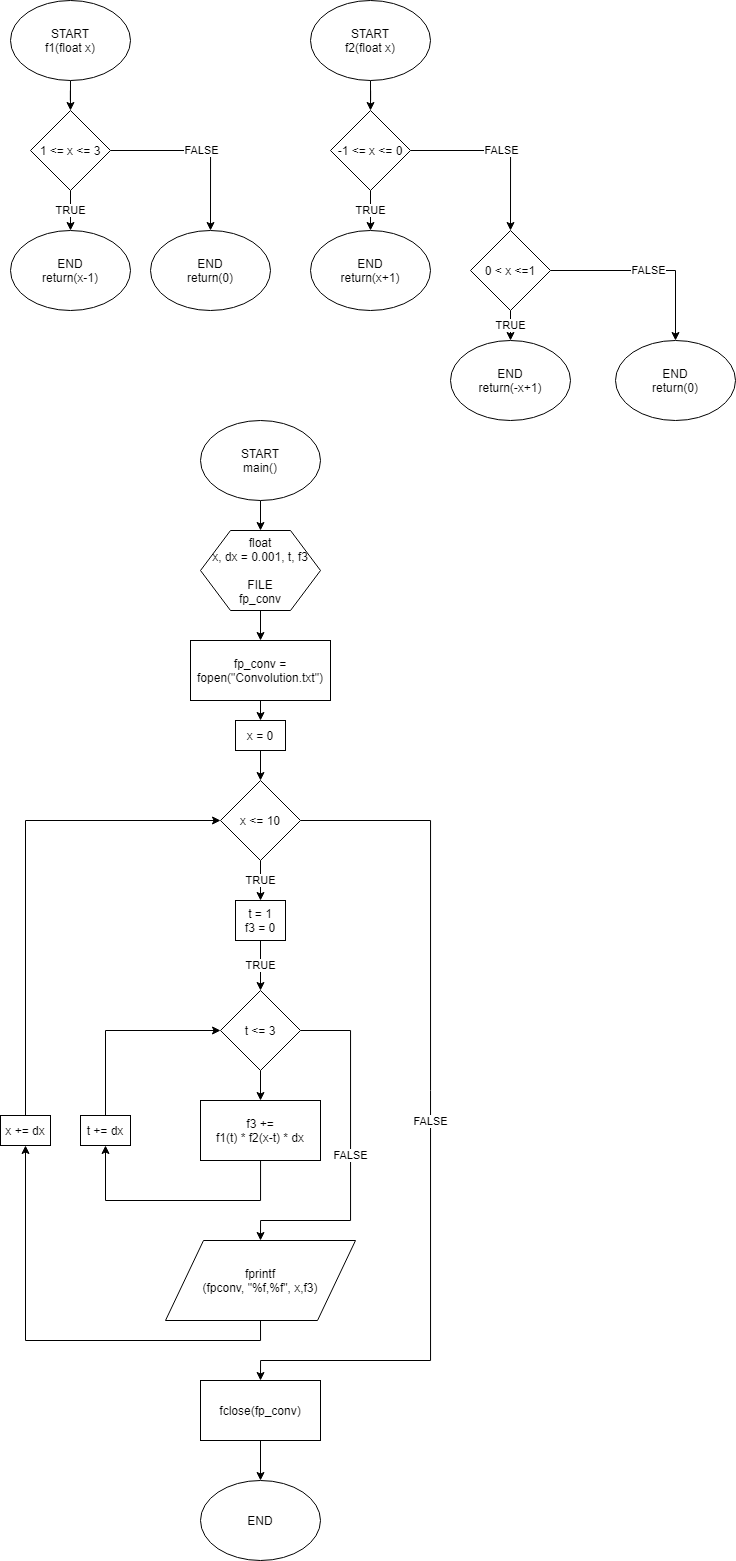

The diagram above was exported from draw.io. Its source (the exported page's mxGraphModel, read from the mxfile embedded in the PNG):
<mxGraphModel dx="807" dy="858" grid="1" gridSize="10" guides="1" tooltips="1" connect="1" arrows="1" fold="1" page="1" pageScale="1" pageWidth="850" pageHeight="1100" math="0" shadow="0">
  <root>
    <mxCell id="0" />
    <mxCell id="1" parent="0" />
    <mxCell id="q5ED2cQgJy6Qd16ZbG0z-5" value="" style="edgeStyle=orthogonalEdgeStyle;rounded=0;orthogonalLoop=1;jettySize=auto;html=1;" edge="1" parent="1" source="q5ED2cQgJy6Qd16ZbG0z-1">
      <mxGeometry relative="1" as="geometry">
        <mxPoint x="120" y="130" as="targetPoint" />
      </mxGeometry>
    </mxCell>
    <mxCell id="q5ED2cQgJy6Qd16ZbG0z-1" value="START&lt;br&gt;f1(float x)" style="ellipse;whiteSpace=wrap;html=1;" vertex="1" parent="1">
      <mxGeometry x="60" y="20" width="120" height="80" as="geometry" />
    </mxCell>
    <mxCell id="q5ED2cQgJy6Qd16ZbG0z-9" value="TRUE" style="edgeStyle=orthogonalEdgeStyle;rounded=0;orthogonalLoop=1;jettySize=auto;html=1;" edge="1" parent="1" source="q5ED2cQgJy6Qd16ZbG0z-6" target="q5ED2cQgJy6Qd16ZbG0z-8">
      <mxGeometry relative="1" as="geometry" />
    </mxCell>
    <mxCell id="q5ED2cQgJy6Qd16ZbG0z-11" value="FALSE" style="edgeStyle=orthogonalEdgeStyle;rounded=0;orthogonalLoop=1;jettySize=auto;html=1;exitX=1;exitY=0.5;exitDx=0;exitDy=0;entryX=0.5;entryY=0;entryDx=0;entryDy=0;" edge="1" parent="1" source="q5ED2cQgJy6Qd16ZbG0z-6" target="q5ED2cQgJy6Qd16ZbG0z-10">
      <mxGeometry relative="1" as="geometry" />
    </mxCell>
    <mxCell id="q5ED2cQgJy6Qd16ZbG0z-6" value="1 &amp;lt;= x &amp;lt;= 3" style="rhombus;whiteSpace=wrap;html=1;" vertex="1" parent="1">
      <mxGeometry x="80" y="130" width="80" height="80" as="geometry" />
    </mxCell>
    <mxCell id="q5ED2cQgJy6Qd16ZbG0z-8" value="END&lt;br&gt;return(x-1)" style="ellipse;whiteSpace=wrap;html=1;" vertex="1" parent="1">
      <mxGeometry x="60" y="250" width="120" height="80" as="geometry" />
    </mxCell>
    <mxCell id="q5ED2cQgJy6Qd16ZbG0z-10" value="END&lt;br&gt;return(0)" style="ellipse;whiteSpace=wrap;html=1;" vertex="1" parent="1">
      <mxGeometry x="200" y="250" width="120" height="80" as="geometry" />
    </mxCell>
    <mxCell id="q5ED2cQgJy6Qd16ZbG0z-12" value="" style="edgeStyle=orthogonalEdgeStyle;rounded=0;orthogonalLoop=1;jettySize=auto;html=1;" edge="1" parent="1" source="q5ED2cQgJy6Qd16ZbG0z-13">
      <mxGeometry relative="1" as="geometry">
        <mxPoint x="420" y="130" as="targetPoint" />
      </mxGeometry>
    </mxCell>
    <mxCell id="q5ED2cQgJy6Qd16ZbG0z-13" value="START&lt;br&gt;f2(float x)" style="ellipse;whiteSpace=wrap;html=1;" vertex="1" parent="1">
      <mxGeometry x="360" y="20" width="120" height="80" as="geometry" />
    </mxCell>
    <mxCell id="q5ED2cQgJy6Qd16ZbG0z-14" value="TRUE" style="edgeStyle=orthogonalEdgeStyle;rounded=0;orthogonalLoop=1;jettySize=auto;html=1;" edge="1" parent="1" source="q5ED2cQgJy6Qd16ZbG0z-16" target="q5ED2cQgJy6Qd16ZbG0z-17">
      <mxGeometry relative="1" as="geometry" />
    </mxCell>
    <mxCell id="q5ED2cQgJy6Qd16ZbG0z-15" value="FALSE" style="edgeStyle=orthogonalEdgeStyle;rounded=0;orthogonalLoop=1;jettySize=auto;html=1;exitX=1;exitY=0.5;exitDx=0;exitDy=0;entryX=0.5;entryY=0;entryDx=0;entryDy=0;" edge="1" parent="1" source="q5ED2cQgJy6Qd16ZbG0z-16">
      <mxGeometry relative="1" as="geometry">
        <mxPoint x="560" y="250" as="targetPoint" />
      </mxGeometry>
    </mxCell>
    <mxCell id="q5ED2cQgJy6Qd16ZbG0z-16" value="-1 &amp;lt;= x &amp;lt;= 0" style="rhombus;whiteSpace=wrap;html=1;" vertex="1" parent="1">
      <mxGeometry x="380" y="130" width="80" height="80" as="geometry" />
    </mxCell>
    <mxCell id="q5ED2cQgJy6Qd16ZbG0z-17" value="END&lt;br&gt;return(x+1)" style="ellipse;whiteSpace=wrap;html=1;" vertex="1" parent="1">
      <mxGeometry x="360" y="250" width="120" height="80" as="geometry" />
    </mxCell>
    <mxCell id="q5ED2cQgJy6Qd16ZbG0z-21" value="TRUE" style="edgeStyle=orthogonalEdgeStyle;rounded=0;orthogonalLoop=1;jettySize=auto;html=1;exitX=0.5;exitY=1;exitDx=0;exitDy=0;entryX=0.5;entryY=0;entryDx=0;entryDy=0;" edge="1" parent="1" source="q5ED2cQgJy6Qd16ZbG0z-19" target="q5ED2cQgJy6Qd16ZbG0z-20">
      <mxGeometry relative="1" as="geometry" />
    </mxCell>
    <mxCell id="q5ED2cQgJy6Qd16ZbG0z-23" value="FALSE" style="edgeStyle=orthogonalEdgeStyle;rounded=0;orthogonalLoop=1;jettySize=auto;html=1;exitX=1;exitY=0.5;exitDx=0;exitDy=0;entryX=0.5;entryY=0;entryDx=0;entryDy=0;" edge="1" parent="1" source="q5ED2cQgJy6Qd16ZbG0z-19" target="q5ED2cQgJy6Qd16ZbG0z-22">
      <mxGeometry relative="1" as="geometry" />
    </mxCell>
    <mxCell id="q5ED2cQgJy6Qd16ZbG0z-19" value="0 &amp;lt; x &amp;lt;=1" style="rhombus;whiteSpace=wrap;html=1;" vertex="1" parent="1">
      <mxGeometry x="520" y="250" width="80" height="80" as="geometry" />
    </mxCell>
    <mxCell id="q5ED2cQgJy6Qd16ZbG0z-20" value="END&lt;br&gt;return(-x+1)" style="ellipse;whiteSpace=wrap;html=1;" vertex="1" parent="1">
      <mxGeometry x="500" y="360" width="120" height="80" as="geometry" />
    </mxCell>
    <mxCell id="q5ED2cQgJy6Qd16ZbG0z-22" value="END&lt;br&gt;return(0)" style="ellipse;whiteSpace=wrap;html=1;" vertex="1" parent="1">
      <mxGeometry x="665" y="360" width="120" height="80" as="geometry" />
    </mxCell>
    <mxCell id="q5ED2cQgJy6Qd16ZbG0z-26" style="edgeStyle=orthogonalEdgeStyle;rounded=0;orthogonalLoop=1;jettySize=auto;html=1;exitX=0.5;exitY=1;exitDx=0;exitDy=0;entryX=0.5;entryY=0;entryDx=0;entryDy=0;" edge="1" parent="1" source="q5ED2cQgJy6Qd16ZbG0z-24" target="q5ED2cQgJy6Qd16ZbG0z-25">
      <mxGeometry relative="1" as="geometry" />
    </mxCell>
    <mxCell id="q5ED2cQgJy6Qd16ZbG0z-24" value="START&lt;br&gt;main()" style="ellipse;whiteSpace=wrap;html=1;" vertex="1" parent="1">
      <mxGeometry x="250" y="440" width="120" height="80" as="geometry" />
    </mxCell>
    <mxCell id="q5ED2cQgJy6Qd16ZbG0z-28" style="edgeStyle=orthogonalEdgeStyle;rounded=0;orthogonalLoop=1;jettySize=auto;html=1;exitX=0.5;exitY=1;exitDx=0;exitDy=0;entryX=0.5;entryY=0;entryDx=0;entryDy=0;" edge="1" parent="1" source="q5ED2cQgJy6Qd16ZbG0z-25" target="q5ED2cQgJy6Qd16ZbG0z-27">
      <mxGeometry relative="1" as="geometry" />
    </mxCell>
    <mxCell id="q5ED2cQgJy6Qd16ZbG0z-25" value="float&lt;br&gt;x, dx = 0.001, t, f3&lt;br&gt;&lt;br&gt;FILE&lt;br&gt;fp_conv" style="shape=hexagon;perimeter=hexagonPerimeter2;whiteSpace=wrap;html=1;" vertex="1" parent="1">
      <mxGeometry x="250" y="550" width="120" height="80" as="geometry" />
    </mxCell>
    <mxCell id="q5ED2cQgJy6Qd16ZbG0z-33" style="edgeStyle=orthogonalEdgeStyle;rounded=0;orthogonalLoop=1;jettySize=auto;html=1;exitX=0.5;exitY=1;exitDx=0;exitDy=0;entryX=0.5;entryY=0;entryDx=0;entryDy=0;" edge="1" parent="1" source="q5ED2cQgJy6Qd16ZbG0z-27" target="q5ED2cQgJy6Qd16ZbG0z-29">
      <mxGeometry relative="1" as="geometry" />
    </mxCell>
    <mxCell id="q5ED2cQgJy6Qd16ZbG0z-27" value="fp_conv =&lt;br&gt;fopen(&quot;Convolution.txt&quot;)" style="rounded=0;whiteSpace=wrap;html=1;" vertex="1" parent="1">
      <mxGeometry x="240" y="660" width="140" height="60" as="geometry" />
    </mxCell>
    <mxCell id="q5ED2cQgJy6Qd16ZbG0z-35" style="edgeStyle=orthogonalEdgeStyle;rounded=0;orthogonalLoop=1;jettySize=auto;html=1;exitX=0.5;exitY=1;exitDx=0;exitDy=0;entryX=0.5;entryY=0;entryDx=0;entryDy=0;" edge="1" parent="1" source="q5ED2cQgJy6Qd16ZbG0z-29" target="q5ED2cQgJy6Qd16ZbG0z-34">
      <mxGeometry relative="1" as="geometry" />
    </mxCell>
    <mxCell id="q5ED2cQgJy6Qd16ZbG0z-29" value="x = 0" style="rounded=0;whiteSpace=wrap;html=1;" vertex="1" parent="1">
      <mxGeometry x="285" y="740" width="50" height="30" as="geometry" />
    </mxCell>
    <mxCell id="q5ED2cQgJy6Qd16ZbG0z-37" value="TRUE" style="edgeStyle=orthogonalEdgeStyle;rounded=0;orthogonalLoop=1;jettySize=auto;html=1;exitX=0.5;exitY=1;exitDx=0;exitDy=0;entryX=0.5;entryY=0;entryDx=0;entryDy=0;" edge="1" parent="1" source="q5ED2cQgJy6Qd16ZbG0z-34" target="q5ED2cQgJy6Qd16ZbG0z-36">
      <mxGeometry relative="1" as="geometry" />
    </mxCell>
    <mxCell id="q5ED2cQgJy6Qd16ZbG0z-55" value="FALSE" style="edgeStyle=orthogonalEdgeStyle;rounded=0;orthogonalLoop=1;jettySize=auto;html=1;exitX=1;exitY=0.5;exitDx=0;exitDy=0;entryX=0.5;entryY=0;entryDx=0;entryDy=0;" edge="1" parent="1" source="q5ED2cQgJy6Qd16ZbG0z-34" target="q5ED2cQgJy6Qd16ZbG0z-53">
      <mxGeometry relative="1" as="geometry">
        <Array as="points">
          <mxPoint x="480" y="840" />
          <mxPoint x="480" y="1380" />
          <mxPoint x="310" y="1380" />
        </Array>
      </mxGeometry>
    </mxCell>
    <mxCell id="q5ED2cQgJy6Qd16ZbG0z-34" value="x &amp;lt;= 10" style="rhombus;whiteSpace=wrap;html=1;" vertex="1" parent="1">
      <mxGeometry x="270" y="800" width="80" height="80" as="geometry" />
    </mxCell>
    <mxCell id="q5ED2cQgJy6Qd16ZbG0z-40" value="TRUE" style="edgeStyle=orthogonalEdgeStyle;rounded=0;orthogonalLoop=1;jettySize=auto;html=1;exitX=0.5;exitY=1;exitDx=0;exitDy=0;entryX=0.5;entryY=0;entryDx=0;entryDy=0;" edge="1" parent="1" source="q5ED2cQgJy6Qd16ZbG0z-36" target="q5ED2cQgJy6Qd16ZbG0z-38">
      <mxGeometry relative="1" as="geometry" />
    </mxCell>
    <mxCell id="q5ED2cQgJy6Qd16ZbG0z-36" value="t = 1&lt;br&gt;f3 = 0" style="rounded=0;whiteSpace=wrap;html=1;" vertex="1" parent="1">
      <mxGeometry x="285" y="920" width="50" height="40" as="geometry" />
    </mxCell>
    <mxCell id="q5ED2cQgJy6Qd16ZbG0z-42" style="edgeStyle=orthogonalEdgeStyle;rounded=0;orthogonalLoop=1;jettySize=auto;html=1;exitX=0.5;exitY=1;exitDx=0;exitDy=0;entryX=0.5;entryY=0;entryDx=0;entryDy=0;" edge="1" parent="1" source="q5ED2cQgJy6Qd16ZbG0z-38" target="q5ED2cQgJy6Qd16ZbG0z-41">
      <mxGeometry relative="1" as="geometry" />
    </mxCell>
    <mxCell id="q5ED2cQgJy6Qd16ZbG0z-48" value="FALSE" style="edgeStyle=orthogonalEdgeStyle;rounded=0;orthogonalLoop=1;jettySize=auto;html=1;exitX=1;exitY=0.5;exitDx=0;exitDy=0;entryX=0.5;entryY=0;entryDx=0;entryDy=0;" edge="1" parent="1" source="q5ED2cQgJy6Qd16ZbG0z-38" target="q5ED2cQgJy6Qd16ZbG0z-47">
      <mxGeometry relative="1" as="geometry">
        <Array as="points">
          <mxPoint x="400" y="1050" />
          <mxPoint x="400" y="1240" />
          <mxPoint x="310" y="1240" />
        </Array>
      </mxGeometry>
    </mxCell>
    <mxCell id="q5ED2cQgJy6Qd16ZbG0z-38" value="t &amp;lt;= 3" style="rhombus;whiteSpace=wrap;html=1;" vertex="1" parent="1">
      <mxGeometry x="270" y="1010" width="80" height="80" as="geometry" />
    </mxCell>
    <mxCell id="q5ED2cQgJy6Qd16ZbG0z-45" style="edgeStyle=orthogonalEdgeStyle;rounded=0;orthogonalLoop=1;jettySize=auto;html=1;entryX=0.5;entryY=1;entryDx=0;entryDy=0;" edge="1" parent="1" source="q5ED2cQgJy6Qd16ZbG0z-41" target="q5ED2cQgJy6Qd16ZbG0z-44">
      <mxGeometry relative="1" as="geometry">
        <Array as="points">
          <mxPoint x="310" y="1220" />
          <mxPoint x="155" y="1220" />
        </Array>
      </mxGeometry>
    </mxCell>
    <mxCell id="q5ED2cQgJy6Qd16ZbG0z-41" value="f3 +=&lt;br&gt;f1(t) * f2(x-t) * dx" style="rounded=0;whiteSpace=wrap;html=1;" vertex="1" parent="1">
      <mxGeometry x="250" y="1120" width="120" height="60" as="geometry" />
    </mxCell>
    <mxCell id="q5ED2cQgJy6Qd16ZbG0z-46" style="edgeStyle=orthogonalEdgeStyle;rounded=0;orthogonalLoop=1;jettySize=auto;html=1;entryX=0;entryY=0.5;entryDx=0;entryDy=0;" edge="1" parent="1" source="q5ED2cQgJy6Qd16ZbG0z-44" target="q5ED2cQgJy6Qd16ZbG0z-38">
      <mxGeometry relative="1" as="geometry">
        <Array as="points">
          <mxPoint x="155" y="1050" />
        </Array>
      </mxGeometry>
    </mxCell>
    <mxCell id="q5ED2cQgJy6Qd16ZbG0z-44" value="t += dx" style="rounded=0;whiteSpace=wrap;html=1;" vertex="1" parent="1">
      <mxGeometry x="130" y="1135" width="50" height="30" as="geometry" />
    </mxCell>
    <mxCell id="q5ED2cQgJy6Qd16ZbG0z-50" style="edgeStyle=orthogonalEdgeStyle;rounded=0;orthogonalLoop=1;jettySize=auto;html=1;exitX=0.5;exitY=1;exitDx=0;exitDy=0;entryX=0.5;entryY=1;entryDx=0;entryDy=0;" edge="1" parent="1" source="q5ED2cQgJy6Qd16ZbG0z-47" target="q5ED2cQgJy6Qd16ZbG0z-49">
      <mxGeometry relative="1" as="geometry" />
    </mxCell>
    <mxCell id="q5ED2cQgJy6Qd16ZbG0z-47" value="fprintf&lt;br&gt;(fpconv, &quot;%f,%f&quot;, x,f3)" style="shape=parallelogram;perimeter=parallelogramPerimeter;whiteSpace=wrap;html=1;" vertex="1" parent="1">
      <mxGeometry x="215" y="1260" width="190" height="80" as="geometry" />
    </mxCell>
    <mxCell id="q5ED2cQgJy6Qd16ZbG0z-51" style="edgeStyle=orthogonalEdgeStyle;rounded=0;orthogonalLoop=1;jettySize=auto;html=1;exitX=0.5;exitY=0;exitDx=0;exitDy=0;entryX=0;entryY=0.5;entryDx=0;entryDy=0;" edge="1" parent="1" source="q5ED2cQgJy6Qd16ZbG0z-49" target="q5ED2cQgJy6Qd16ZbG0z-34">
      <mxGeometry relative="1" as="geometry" />
    </mxCell>
    <mxCell id="q5ED2cQgJy6Qd16ZbG0z-49" value="x += dx" style="rounded=0;whiteSpace=wrap;html=1;" vertex="1" parent="1">
      <mxGeometry x="50" y="1135" width="50" height="30" as="geometry" />
    </mxCell>
    <mxCell id="q5ED2cQgJy6Qd16ZbG0z-57" style="edgeStyle=orthogonalEdgeStyle;rounded=0;orthogonalLoop=1;jettySize=auto;html=1;exitX=0.5;exitY=1;exitDx=0;exitDy=0;" edge="1" parent="1" source="q5ED2cQgJy6Qd16ZbG0z-53" target="q5ED2cQgJy6Qd16ZbG0z-56">
      <mxGeometry relative="1" as="geometry" />
    </mxCell>
    <mxCell id="q5ED2cQgJy6Qd16ZbG0z-53" value="fclose(fp_conv)" style="rounded=0;whiteSpace=wrap;html=1;" vertex="1" parent="1">
      <mxGeometry x="250" y="1400" width="120" height="60" as="geometry" />
    </mxCell>
    <mxCell id="q5ED2cQgJy6Qd16ZbG0z-56" value="END" style="ellipse;whiteSpace=wrap;html=1;" vertex="1" parent="1">
      <mxGeometry x="250" y="1500" width="120" height="80" as="geometry" />
    </mxCell>
  </root>
</mxGraphModel>